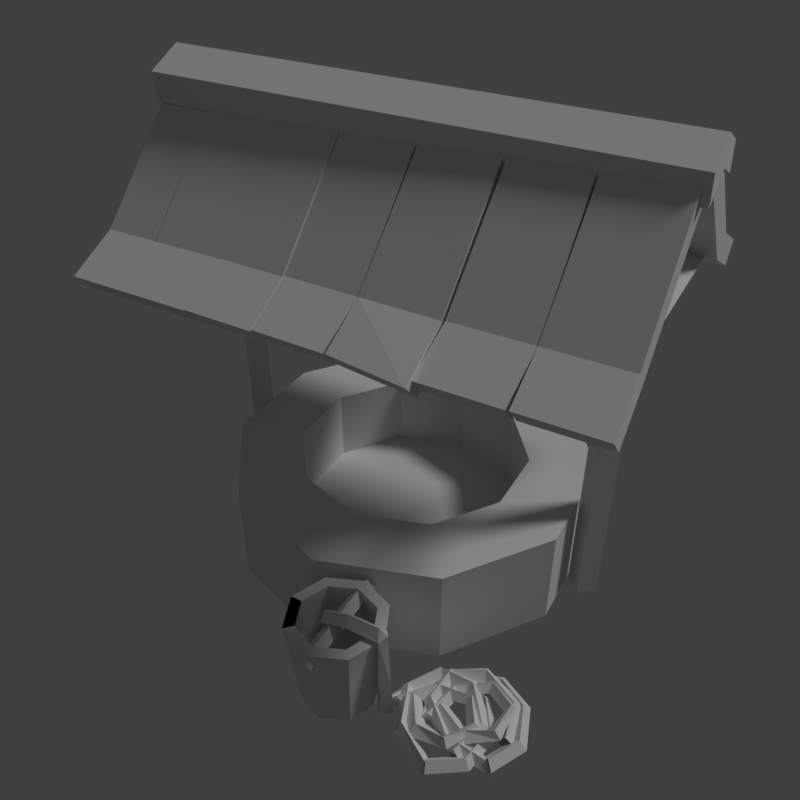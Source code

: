 # Source: well.blend  (saved by Blender 2.79.0; exported with 4.5.12 LTS)
import bpy
from mathutils import Matrix  # noqa: F401  (used for matrix-valued properties, if any)

bpy.ops.wm.read_factory_settings(use_empty=True)
scene = bpy.context.scene
scene.name = 'Scene'

# ---- collections
col_collection_1 = bpy.data.collections.new('Collection 1'); scene.collection.children.link(col_collection_1)

# ---- materials (node trees are filled in below, after node groups)
mat_well = bpy.data.materials.new('well')
mat_well.alpha_threshold = 0.0
mat_well.use_transparent_shadow = False
mat_well.roughness = 0.5
mat_well.specular_intensity = 0.0

# ---- material node trees

# ---- world
world_world = bpy.data.worlds.new('World'); scene.world = world_world
world_world.color = (0.05088, 0.05088, 0.05088)
world_world.use_sun_shadow = False
world_world.sun_shadow_jitter_overblur = 0.0
world_world.cycles.sampling_method = 'MANUAL'

# ---- cameras
cam_camera = bpy.data.cameras.new('Camera')
cam_camera.clip_end = 100.0
cam_camera.lens = 35.0
cam_camera.sensor_width = 32.0
cam_camera.sensor_height = 18.0
cam_camera.display_size = 2.0
cam_camera.dof.focus_distance = 0.0
cam_camera.dof.aperture_fstop = 128.0
cam_camera.dof.aperture_blades = 6

# ---- lights
light_hemi = bpy.data.lights.new('Hemi', 'SUN')
light_hemi.transmission_factor = 0.0
light_hemi.angle = 0.1993
light_hemi.energy = 1.0
light_hemi.shadow_buffer_clip_start = 0.5
light_hemi.shadow_soft_size = 0.1
light_hemi.shadow_cascade_max_distance = 1000.0

# ---- meshes
me_wellmesh = bpy.data.meshes.new('WellMesh')
me_wellmesh.from_pydata([(0.7617, 0.4397, 0.4364), (0.4834, 0.3493, 0.09887), (0.2988, 0.6035, 0.4364), (0.4834, 0.3493, 0.4364), (0.4708, 0.8402, 7.367e-09), (0.7617, 0.4397, 7.367e-09), (0.05462, -0.7684, 0.3945), (0.09908, -0.661, 0.3945), (0.05039, -0.7684, -0.001517), (0.008413, -0.7684, 0.3945), (0.09609, -0.658, -0.001517), (0.06641, -0.6284, 0.3945), (0.2064, -0.6123, -0.001517), (0.2064, -0.5704, 0.3945), (0.3167, -0.658, -0.001517), (0.3464, -0.6284, 0.3945), (0.3624, -0.7684, -0.001517), (0.4044, -0.7684, 0.3945), (0.3167, -0.8787, -0.001517), (0.3464, -0.9084, 0.3945), (0.2064, -0.9244, -0.001517), (0.2064, -0.9664, 0.3945), (0.09609, -0.8787, -0.001517), (0.06641, -0.9084, 0.3945), (0.2064, -0.6166, 0.3945), (0.3137, -0.661, 0.3945), (0.3582, -0.7684, 0.3945), (0.3137, -0.8757, 0.3945), (0.2064, -0.9201, 0.3945), (0.09908, -0.8757, 0.3945), (0.05462, -0.7684, 0.1798), (0.09908, -0.8757, 0.1798), (0.2064, -0.9201, 0.1798), (0.3137, -0.8757, 0.1798), (0.3582, -0.7684, 0.1798), (0.3137, -0.661, 0.1798), (0.2064, -0.6166, 0.1798), (0.09908, -0.661, 0.1798), (0.2056, -0.9864, 0.3254), (0.238, -0.9864, 0.3578), (0.1732, -0.9864, 0.3578), (0.2056, -0.9864, 0.3902), (0.2056, -0.5525, 0.3254), (0.238, -0.5525, 0.3578), (0.1732, -0.5525, 0.3578), (0.2056, -0.5525, 0.3902), (0.4101, -0.7794, -0.00159), (0.4406, -0.7686, 0.03082), (0.3796, -0.7903, 0.03082), (0.4101, -0.7794, 0.06322), (0.6533, -0.923, 0.05233), (0.6645, -0.9566, 0.01759), (0.7427, -0.5541, 0.03082), (0.7286, -0.5833, 0.06322), (0.4708, 0.8402, 0.4364), (-0.4708, 0.8402, 0.4364), (-1.067e-07, 0.9931, 0.4364), (0.2988, 0.6035, 0.09887), (-0.2988, 0.6035, 0.09887), (-1.367e-08, 0.7006, 0.09887), (-1.367e-08, 0.7006, 0.4364), (-0.4708, 0.8402, 7.367e-09), (-1.067e-07, 0.9931, 7.367e-09), (-0.7617, 0.4397, 0.4364), (-0.2988, 0.6035, 0.4364), (-0.4834, 0.03516, 0.09887), (-0.4834, 0.3493, 0.09887), (-0.4834, 0.3493, 0.4364), (-0.7617, -0.05525, 7.367e-09), (-0.7617, 0.4397, 7.367e-09), (-0.7617, -0.05525, 0.4364), (-0.4708, -0.4557, 0.4364), (-0.4834, 0.03516, 0.4364), (5.926e-07, -0.3161, 0.09887), (-0.2988, -0.219, 0.09887), (-0.2988, -0.219, 0.4364), (-0.4708, -0.4557, 7.367e-09), (-4.381e-07, -0.6087, 0.4364), (0.7617, -0.05525, 0.4364), (0.4708, -0.4557, 0.4364), (-1.298e-07, -0.3161, 0.4364), (0.4834, 0.03516, 0.09887), (0.2988, -0.219, 0.09887), (0.4834, 0.03516, 0.4364), (0.2988, -0.219, 0.4364), (-4.381e-07, -0.6087, 7.367e-09), (0.7617, -0.05525, 7.367e-09), (0.4708, -0.4557, 7.367e-09), (2.494e-07, 0.1922, 0.09887), (0.1626, -0.8098, 0.3819), (0.1613, -0.7774, 0.4143), (0.164, -0.7774, 0.3495), (0.1626, -0.745, 0.3819), (0.4024, -0.8098, 0.1781), (0.4348, -0.7774, 0.1781), (0.3699, -0.7774, 0.1781), (0.4024, -0.745, 0.1781), (0.2621, -0.7774, 0.4447), (0.2634, -0.745, 0.4124), (0.2647, -0.7774, 0.38), (0.2634, -0.8098, 0.4124), (0.4252, -0.7774, 0.4236), (0.4024, -0.8098, 0.4104), (0.4024, -0.745, 0.4104), (0.3883, -0.7774, 0.3811), (0.3891, -0.7774, 0.4467), (0.4257, -0.7774, 0.3959), (0.4024, -0.8094, 0.1781), (0.4348, -0.777, 0.1781), (0.3699, -0.777, 0.1781), (0.4024, -0.7446, 0.1781), (0.3699, -0.7664, -0.008631), (0.4024, -0.734, -0.008631), (0.4024, -0.7988, -0.008631), (0.4348, -0.7664, -0.008631), (0.5864, -0.527, 0.03082), (0.4405, -0.6347, 0.03082), (0.4708, -0.6464, 0.06322), (0.592, -0.5589, 0.06322), (0.4708, -0.6464, -0.00159), (0.592, -0.5589, -0.00159), (0.5977, -0.5908, 0.03082), (0.501, -0.6581, 0.03082), (0.7286, -0.5833, -0.00159), (0.7146, -0.6125, 0.03082), (0.6466, -0.8909, 0.03686), (0.6542, -0.9236, 0.002908), (0.6554, -0.9225, -0.00159), (0.6449, -0.8918, 0.03082), (0.6659, -0.9531, 0.03082), (0.6554, -0.9225, 0.06322), (0.7974, -0.8657, 0.03082), (0.8294, -0.6872, 0.03082), (0.7994, -0.6995, 0.06322), (0.7714, -0.8464, 0.06322), (0.7994, -0.6995, -0.00159), (0.7714, -0.8464, -0.00159), (0.7454, -0.827, 0.03082), (0.7694, -0.7118, 0.03082), (0.5182, -0.545, 0.06236), (0.5364, -0.5695, 0.09818), (0.4309, -0.6802, 0.0537), (0.4994, -0.8679, 0.04432), (0.51, -0.8385, 0.08003), (0.4572, -0.6828, 0.08954), (0.5111, -0.8391, 0.01521), (0.4577, -0.6833, 0.02473), (0.486, -0.6905, 0.0586), (0.5269, -0.8132, 0.04945), (0.5364, -0.5696, 0.03337), (0.5532, -0.5961, 0.06761), (0.7212, -0.8402, 0.00575), (0.6909, -0.8286, 0.03436), (0.7515, -0.8518, 0.03904), (0.7212, -0.8402, 0.06824), (0.7988, -0.6867, 0.04794), (0.6763, -0.5427, 0.07061), (0.6702, -0.577, 0.1038), (0.7647, -0.6968, 0.07759), (0.6702, -0.5768, 0.03887), (0.7644, -0.6967, 0.01315), (0.7292, -0.7063, 0.0405), (0.6625, -0.6097, 0.06767), (0.4443, -0.7528, 0.08077), (0.4089, -0.7514, 0.04603), (0.4771, -0.758, 0.04991), (0.4438, -0.7536, 0.01596), (0.7695, -0.7176, 0.0709), (0.7484, -0.7299, 0.1066), (0.6911, -0.5991, 0.06223), (0.5235, -0.6149, 0.05286), (0.5499, -0.6367, 0.08856), (0.6891, -0.627, 0.09808), (0.5498, -0.6379, 0.02375), (0.689, -0.6278, 0.03327), (0.6775, -0.6536, 0.06714), (0.5696, -0.6626, 0.05799), (0.749, -0.7303, 0.04187), (0.7227, -0.7372, 0.07532), (0.4935, -0.7145, 0.02209), (0.5185, -0.6938, 0.05071), (0.4686, -0.7352, 0.05539), (0.4935, -0.7145, 0.08458), (0.5499, -0.8654, 0.05861), (0.7027, -0.8571, 0.0766), (0.6811, -0.8378, 0.1081), (0.5635, -0.8265, 0.08907), (0.6839, -0.8371, 0.04406), (0.5637, -0.8262, 0.0249), (0.5793, -0.7856, 0.05321), (0.6647, -0.8151, 0.07235), (0.5587, -0.8021, -0.00159), (0.5805, -0.7781, 0.03082), (0.5369, -0.826, 0.03082), (0.5587, -0.8021, 0.06322), (0.8409, -0.8139, 0.05233), (0.8666, -0.8382, 0.01759), (0.7456, -0.4465, 0.03082), (0.747, -0.4788, 0.06322), (0.595, -0.4963, 0.03082), (0.5172, -0.6601, 0.03082), (0.5494, -0.6561, 0.06322), (0.6151, -0.5218, 0.06322), (0.5494, -0.6561, -0.00159), (0.6151, -0.5218, -0.00159), (0.6351, -0.5473, 0.03082), (0.5816, -0.6522, 0.03082), (0.747, -0.4788, -0.00159), (0.7484, -0.5112, 0.03082), (0.8198, -0.7888, 0.03686), (0.842, -0.8139, 0.002908), (0.8425, -0.8124, -0.00159), (0.8188, -0.7904, 0.03082), (0.8662, -0.8345, 0.03082), (0.8425, -0.8124, 0.06322), (0.9409, -0.6953, 0.03082), (0.8849, -0.5229, 0.03082), (0.8643, -0.5478, 0.06322), (0.9088, -0.6906, 0.06322), (0.8643, -0.5478, -0.00159), (0.9088, -0.6906, -0.00159), (0.8768, -0.6858, 0.03082), (0.8436, -0.5728, 0.03082), (0.5434, -0.5444, 0.06236), (0.571, -0.5574, 0.09818), (0.5302, -0.7047, 0.0537), (0.6792, -0.838, 0.04432), (0.6747, -0.807, 0.08003), (0.5547, -0.6946, 0.08954), (0.6759, -0.807, 0.01521), (0.5553, -0.6948, 0.02473), (0.5837, -0.6878, 0.0586), (0.6776, -0.7767, 0.04945), (0.5711, -0.5575, 0.03337), (0.5984, -0.5729, 0.06761), (0.8617, -0.7089, 0.00575), (0.8295, -0.7129, 0.03436), (0.8938, -0.7048, 0.03904), (0.8617, -0.7089, 0.06824), (0.8576, -0.5369, 0.04794), (0.6817, -0.4677, 0.07061), (0.6925, -0.5008, 0.1038), (0.8324, -0.5619, 0.07759), (0.6924, -0.5006, 0.03887), (0.8321, -0.5619, 0.01315), (0.8055, -0.5871, 0.0405), (0.7011, -0.5334, 0.06767), (0.5763, -0.7624, 0.08077), (0.5444, -0.7779, 0.04603), (0.6076, -0.7516, 0.04991), (0.5762, -0.7634, 0.01596), (0.8464, -0.578, 0.0709), (0.8336, -0.5987, 0.1066), (0.7214, -0.5104, 0.06223), (0.581, -0.6035, 0.05286), (0.6146, -0.6103, 0.08856), (0.7327, -0.536, 0.09808), (0.6151, -0.6114, 0.02375), (0.733, -0.5368, 0.03327), (0.7351, -0.565, 0.06714), (0.6442, -0.6238, 0.05799), (0.8343, -0.5988, 0.04187), (0.8144, -0.6173, 0.07532), (0.6016, -0.7054, 0.02209), (0.6138, -0.6754, 0.05071), (0.5894, -0.7354, 0.05539), (0.6016, -0.7054, 0.08458), (0.7225, -0.8119, 0.05861), (0.8533, -0.7324, 0.0766), (0.8252, -0.7256, 0.1081), (0.7161, -0.7711, 0.08907), (0.8273, -0.7237, 0.04406), (0.7163, -0.7708, 0.0249), (0.7108, -0.7277, 0.05321), (0.8001, -0.7134, 0.07235), (0.8321, 0.2611, 0.0), (0.8959, 0.1939, 0.0), (0.7683, 0.1939, 0.0), (0.8321, 0.1267, 0.0), (0.8321, 0.2611, 1.814), (0.8959, 0.1939, 1.814), (0.7683, 0.1939, 1.814), (0.8321, 0.1267, 1.814), (-0.8357, 0.2611, 0.0), (-0.7718, 0.1939, 0.0), (-0.8995, 0.1939, 0.0), (-0.8357, 0.1267, 0.0), (-0.8357, 0.2611, 1.814), (-0.7718, 0.1939, 1.814), (-0.8995, 0.1939, 1.814), (-0.8357, 0.1267, 1.814), (-0.9621, 0.1939, 1.877), (-0.9621, 0.2611, 1.81), (-0.9621, 0.1267, 1.81), (-0.9621, 0.1939, 1.742), (0.908, 0.1939, 1.877), (0.908, 0.2611, 1.81), (0.908, 0.1267, 1.81), (0.908, 0.1939, 1.742), (-0.8728, -0.4232, 1.351), (-0.809, -0.4232, 1.384), (-0.9367, -0.4232, 1.384), (-0.8728, -0.4232, 1.417), (-0.8728, 0.811, 1.351), (-0.809, 0.811, 1.384), (-0.9367, 0.811, 1.384), (-0.8728, 0.811, 1.417), (0.908, -0.4232, 1.351), (0.9718, -0.4232, 1.384), (0.8442, -0.4232, 1.384), (0.908, -0.4232, 1.417), (0.908, 0.811, 1.351), (0.9718, 0.811, 1.384), (0.8442, 0.811, 1.384), (0.908, 0.811, 1.417), (0.05462, -0.7684, 0.3945), (0.05039, -0.7684, -0.001517), (0.008413, -0.7684, 0.3945), (0.09609, -0.8787, -0.001517), (0.06641, -0.9084, 0.3945), (0.09908, -0.8757, 0.3945), (0.05462, -0.7684, 0.1798), (0.09908, -0.8757, 0.1798), (-0.9943, 0.1737, 1.874), (-0.6942, 0.1749, 1.875), (-0.6946, 0.8498, 1.284), (-0.6942, 0.2474, 1.956), (-0.6946, 0.9224, 1.365), (-0.3753, 0.8498, 1.284), (-0.3927, 0.1749, 1.875), (-0.6786, 0.8483, 1.283), (-0.6814, 0.1737, 1.874), (-0.9983, 0.6437, 1.39), (-0.9983, 0.7162, 1.471), (-0.691, 0.6451, 1.392), (-0.691, 0.7177, 1.472), (-0.3927, 0.2474, 1.956), (-0.3753, 0.9224, 1.365), (-0.6786, 0.9208, 1.363), (-0.6814, 0.2462, 1.955), (-0.691, 0.6437, 1.39), (-0.691, 0.7162, 1.471), (-0.3838, 0.6451, 1.392), (-0.3838, 0.7177, 1.472), (-0.3797, 0.1802, 1.874), (-0.3795, 0.8549, 1.283), (-0.07973, 0.1751, 1.875), (-0.06722, 0.8499, 1.284), (-0.07834, 0.2476, 1.956), (-0.06583, 0.9224, 1.365), (-0.3781, 0.9275, 1.363), (-0.3783, 0.2528, 1.955), (0.2521, 0.8431, 1.284), (0.2218, 0.1687, 1.875), (-0.05116, 0.848, 1.283), (-0.06689, 0.1736, 1.874), (-0.3747, 0.6502, 1.39), (-0.3733, 0.7227, 1.471), (-0.06749, 0.6451, 1.392), (-0.0661, 0.7177, 1.472), (0.2232, 0.2412, 1.956), (0.2534, 0.9156, 1.365), (-0.04977, 0.9205, 1.363), (-0.0655, 0.2461, 1.955), (-0.06755, 0.6437, 1.39), (-0.06617, 0.7162, 1.471), (0.2397, 0.6386, 1.392), (0.2411, 0.7112, 1.472), (0.2285, 0.1758, 1.874), (0.2276, 0.8505, 1.283), (0.4985, 0.1724, 1.875), (0.5087, 0.8472, 1.284), (0.4996, 0.2449, 1.956), (0.5098, 0.9198, 1.365), (0.2288, 0.9231, 1.363), (0.2297, 0.2484, 1.955), (0.8085, 0.8502, 1.284), (0.7919, 0.1753, 1.875), (0.5052, 0.8483, 1.283), (0.5031, 0.1737, 1.874), (0.2323, 0.6458, 1.39), (0.2334, 0.7184, 1.471), (0.5088, 0.6425, 1.392), (0.5099, 0.7151, 1.472), (0.7918, 0.2478, 1.956), (0.8084, 0.9228, 1.365), (0.5051, 0.9208, 1.363), (0.5031, 0.2462, 1.955), (0.493, 0.6437, 1.39), (0.4929, 0.7162, 1.471), (0.8002, 0.6455, 1.392), (0.8001, 0.7181, 1.472), (1.016, 0.1753, 1.875), (0.7871, 0.8483, 1.283), (0.7854, 0.1737, 1.874), (1.016, 0.2478, 1.956), (0.787, 0.9208, 1.363), (0.7854, 0.2462, 1.955), (0.7773, 0.6437, 1.39), (0.7773, 0.7162, 1.471), (1.022, 0.6455, 1.392), (1.022, 0.7181, 1.472), (0.7186, 0.1663, 1.875), (0.719, -0.5087, 1.284), (0.7186, 0.0937, 1.956), (0.719, -0.5812, 1.365), (1.019, 0.09491, 1.955), (0.3997, -0.5087, 1.284), (0.417, 0.1663, 1.875), (0.7029, -0.5071, 1.283), (0.7058, 0.1675, 1.874), (1.023, -0.3025, 1.39), (0.7154, -0.304, 1.392), (0.7154, -0.3765, 1.472), (0.417, 0.0937, 1.956), (0.3997, -0.5812, 1.365), (0.7029, -0.5797, 1.363), (0.7058, 0.09491, 1.955), (0.7154, -0.3025, 1.39), (0.7154, -0.3751, 1.471), (0.4081, -0.304, 1.392), (0.4081, -0.3765, 1.472), (0.4041, 0.1609, 1.874), (0.4039, -0.551, 1.283), (0.1041, 0.1661, 1.875), (0.09159, -0.5087, 1.284), (0.1027, 0.09355, 1.956), (0.09021, -0.5813, 1.365), (0.4025, -0.6235, 1.363), (0.4027, 0.08839, 1.955), (-0.2277, -0.5019, 1.284), (-0.1974, 0.1725, 1.875), (0.07553, -0.5068, 1.283), (0.09126, 0.1676, 1.874), (0.3991, -0.3091, 1.39), (0.3977, -0.3816, 1.471), (0.09186, -0.304, 1.392), (0.09048, -0.3765, 1.472), (-0.1988, 0.09994, 1.956), (-0.2291, -0.5745, 1.365), (0.07415, -0.5794, 1.363), (0.08988, 0.09503, 1.955), (0.09193, -0.3025, 1.39), (0.09054, -0.3751, 1.471), (-0.2153, -0.2975, 1.392), (-0.2167, -0.37, 1.472), (-0.2041, 0.1653, 1.874), (-0.2033, -0.5094, 1.283), (-0.4741, 0.1687, 1.875), (-0.4843, -0.5061, 1.284), (-0.4752, 0.09619, 1.956), (-0.4854, -0.5786, 1.365), (-0.2044, -0.5819, 1.363), (-0.2053, 0.09278, 1.955), (-0.7841, -0.5091, 1.284), (-0.7675, 0.1659, 1.875), (-0.4808, -0.5072, 1.283), (-0.4788, 0.1675, 1.874), (-0.2079, -0.3047, 1.39), (-0.209, -0.3772, 1.471), (-0.4844, -0.3014, 1.392), (-0.4855, -0.3739, 1.472), (-0.7674, 0.09333, 1.956), (-0.784, -0.5816, 1.365), (-0.4808, -0.5797, 1.363), (-0.4787, 0.0949, 1.955), (-0.4686, -0.3025, 1.39), (-0.4685, -0.3751, 1.471), (-0.7758, -0.3044, 1.392), (-0.7758, -0.3769, 1.472), (-0.9913, 0.1659, 1.875), (-0.7627, -0.5072, 1.283), (-0.7611, 0.1675, 1.874), (-0.7627, -0.5797, 1.363), (-0.761, 0.0949, 1.955), (-0.753, -0.3025, 1.39), (-0.7529, -0.3751, 1.471), (-1.013, -0.01673, 1.853), (-1.022, 0.3011, 1.855), (-1.017, -0.01835, 1.961), (-1.026, 0.2995, 1.964), (1.041, 0.3431, 1.827), (1.037, 0.3416, 1.935), (1.051, 0.02557, 1.824), (1.047, 0.02404, 1.933), (-1.017, 0.1422, 1.923), (-1.022, 0.1406, 2.032), (1.042, 0.1828, 2.004), (1.046, 0.1843, 1.895), (-1.007, 0.8483, 1.283), (-1.007, 0.9208, 1.363), (-0.9943, 0.2462, 1.955), (1.029, 0.8502, 1.284), (1.029, 0.9228, 1.365), (1.019, 0.1675, 1.874), (1.031, -0.5071, 1.283), (1.031, -0.5797, 1.363), (1.023, -0.3751, 1.471), (-1.005, -0.5091, 1.284), (-0.9912, 0.09333, 1.956), (-1.004, -0.5816, 1.365), (-0.9979, -0.3044, 1.392), (-0.9979, -0.3769, 1.472)], [], [(57, 1, 3, 2), (1, 81, 83, 3), (5, 0, 78, 86), (3, 83, 78, 0), (4, 54, 0, 5), (2, 3, 0, 54), (1, 57, 88), (81, 1, 88), (27, 26, 34, 33), (11, 9, 6, 7), (8, 9, 11, 10), (7, 6, 30, 37), (21, 19, 27, 28), (10, 11, 13, 12), (24, 7, 37, 36), (13, 11, 7, 24), (12, 13, 15, 14), (28, 27, 33, 32), (19, 17, 26, 27), (14, 15, 17, 16), (6, 29, 31, 30), (9, 23, 29, 6), (16, 17, 19, 18), (37, 30, 31, 32, 33, 34, 35, 36), (17, 15, 25, 26), (18, 19, 21, 20), (23, 21, 28, 29), (25, 24, 36, 35), (20, 21, 23, 22), (29, 28, 32, 31), (15, 13, 24, 25), (22, 23, 9, 8), (8, 10, 12, 14, 16, 18, 20, 22), (26, 25, 35, 34), (38, 39, 41, 40), (40, 41, 45, 44), (44, 45, 43, 42), (42, 43, 39, 38), (40, 44, 42, 38), (45, 41, 39, 43), (46, 47, 49, 48), (115, 118, 53, 52), (119, 122, 47, 46), (115, 52, 123, 120), (117, 49, 47, 122), (58, 59, 60, 64), (59, 57, 2, 60), (62, 56, 54, 4), (60, 2, 54, 56), (61, 55, 56, 62), (64, 60, 56, 55), (59, 58, 88), (57, 59, 88), (65, 66, 67, 72), (66, 58, 64, 67), (69, 63, 55, 61), (67, 64, 55, 63), (68, 70, 63, 69), (72, 67, 63, 70), (66, 65, 88), (58, 66, 88), (73, 74, 75, 80), (74, 65, 72, 75), (76, 71, 70, 68), (75, 72, 70, 71), (85, 77, 71, 76), (80, 75, 71, 77), (74, 73, 88), (65, 74, 88), (81, 82, 84, 83), (82, 73, 80, 84), (87, 79, 77, 85), (84, 80, 77, 79), (86, 78, 79, 87), (83, 84, 79, 78), (82, 81, 88), (73, 82, 88), (89, 90, 92, 91), (98, 103, 104, 99), (95, 96, 94, 93), (94, 106, 102, 93), (96, 103, 106, 94), (101, 105, 102), (98, 92, 90, 97), (104, 95, 93, 102), (103, 98, 97, 105), (97, 90, 89, 100), (91, 99, 100, 89), (103, 96, 95, 104), (99, 104, 102, 100), (92, 98, 99, 91), (102, 105, 97, 100), (105, 101, 103), (102, 106, 101), (106, 103, 101), (107, 108, 110, 109), (113, 114, 108, 107), (112, 110, 108, 114), (109, 111, 113, 107), (109, 110, 112, 111), (53, 118, 121, 124), (118, 117, 122, 121), (48, 116, 119, 46), (116, 115, 120, 119), (123, 124, 121, 120), (120, 121, 122, 119), (48, 49, 117, 116), (116, 117, 118, 115), (131, 134, 130, 129), (135, 138, 124, 123), (131, 129, 127, 136), (133, 53, 124, 138), (130, 134, 137, 128), (134, 133, 138, 137), (52, 132, 135, 123), (132, 131, 136, 135), (127, 128, 137, 136), (136, 137, 138, 135), (52, 53, 133, 132), (132, 133, 134, 131), (126, 125, 50, 51), (141, 144, 140, 139), (145, 148, 125, 126), (141, 139, 149, 146), (143, 50, 125, 148), (140, 144, 147, 150), (144, 143, 148, 147), (51, 142, 145, 126), (142, 141, 146, 145), (149, 150, 147, 146), (146, 147, 148, 145), (51, 50, 143, 142), (142, 143, 144, 141), (155, 158, 154, 153), (159, 162, 150, 149), (155, 153, 151, 160), (157, 140, 150, 162), (154, 158, 161, 152), (158, 157, 162, 161), (139, 156, 159, 149), (156, 155, 160, 159), (151, 152, 161, 160), (160, 161, 162, 159), (139, 140, 157, 156), (156, 157, 158, 155), (166, 165, 163, 164), (169, 172, 168, 167), (173, 176, 165, 166), (169, 167, 177, 174), (171, 163, 165, 176), (168, 172, 175, 178), (172, 171, 176, 175), (164, 170, 173, 166), (170, 169, 174, 173), (177, 178, 175, 174), (174, 175, 176, 173), (164, 163, 171, 170), (170, 171, 172, 169), (183, 186, 182, 181), (187, 190, 178, 177), (183, 181, 179, 188), (185, 168, 178, 190), (182, 186, 189, 180), (186, 185, 190, 189), (167, 184, 187, 177), (184, 183, 188, 187), (179, 180, 189, 188), (188, 189, 190, 187), (167, 168, 185, 184), (184, 185, 186, 183), (191, 192, 194, 193), (199, 202, 198, 197), (203, 206, 192, 191), (199, 197, 207, 204), (201, 194, 192, 206), (198, 202, 205, 208), (202, 201, 206, 205), (193, 200, 203, 191), (200, 199, 204, 203), (207, 208, 205, 204), (204, 205, 206, 203), (193, 194, 201, 200), (200, 201, 202, 199), (215, 218, 214, 213), (219, 222, 208, 207), (215, 213, 211, 220), (217, 198, 208, 222), (214, 218, 221, 212), (218, 217, 222, 221), (197, 216, 219, 207), (216, 215, 220, 219), (211, 212, 221, 220), (220, 221, 222, 219), (197, 198, 217, 216), (216, 217, 218, 215), (210, 209, 195, 196), (225, 228, 224, 223), (229, 232, 209, 210), (225, 223, 233, 230), (227, 195, 209, 232), (224, 228, 231, 234), (228, 227, 232, 231), (196, 226, 229, 210), (226, 225, 230, 229), (233, 234, 231, 230), (230, 231, 232, 229), (196, 195, 227, 226), (226, 227, 228, 225), (239, 242, 238, 237), (243, 246, 234, 233), (239, 237, 235, 244), (241, 224, 234, 246), (238, 242, 245, 236), (242, 241, 246, 245), (223, 240, 243, 233), (240, 239, 244, 243), (235, 236, 245, 244), (244, 245, 246, 243), (223, 224, 241, 240), (240, 241, 242, 239), (250, 249, 247, 248), (253, 256, 252, 251), (257, 260, 249, 250), (253, 251, 261, 258), (255, 247, 249, 260), (252, 256, 259, 262), (256, 255, 260, 259), (248, 254, 257, 250), (254, 253, 258, 257), (261, 262, 259, 258), (258, 259, 260, 257), (248, 247, 255, 254), (254, 255, 256, 253), (267, 270, 266, 265), (271, 274, 262, 261), (267, 265, 263, 272), (269, 252, 262, 274), (266, 270, 273, 264), (270, 269, 274, 273), (251, 268, 271, 261), (268, 267, 272, 271), (263, 264, 273, 272), (272, 273, 274, 271), (251, 252, 269, 268), (268, 269, 270, 267), (275, 276, 278, 277), (277, 278, 282, 281), (281, 282, 280, 279), (279, 280, 276, 275), (277, 281, 279, 275), (282, 278, 276, 280), (283, 284, 286, 285), (285, 286, 290, 289), (289, 290, 288, 287), (287, 288, 284, 283), (285, 289, 287, 283), (290, 286, 284, 288), (291, 292, 294, 293), (293, 294, 298, 297), (297, 298, 296, 295), (295, 296, 292, 291), (293, 297, 295, 291), (298, 294, 292, 296), (299, 300, 302, 301), (301, 302, 306, 305), (305, 306, 304, 303), (303, 304, 300, 299), (301, 305, 303, 299), (306, 302, 300, 304), (307, 308, 310, 309), (309, 310, 314, 313), (313, 314, 312, 311), (311, 312, 308, 307), (309, 313, 311, 307), (314, 310, 308, 312), (315, 320, 322, 321), (317, 319, 320, 315), (318, 319, 317, 316), (334, 332, 489, 325), (335, 327, 490, 333), (325, 489, 490, 327), (334, 325, 327, 335), (323, 324, 326, 491), (324, 334, 335, 326), (331, 329, 336, 339), (342, 328, 337, 343), (328, 330, 338, 337), (343, 337, 338, 341), (326, 335, 333, 491), (324, 323, 332, 334), (342, 340, 330, 328), (329, 342, 343, 336), (330, 340, 341, 338), (336, 343, 341, 339), (329, 331, 340, 342), (340, 331, 339, 341), (358, 356, 345, 347), (359, 349, 350, 357), (347, 345, 350, 349), (358, 347, 349, 359), (344, 346, 348, 351), (346, 358, 359, 348), (355, 353, 360, 363), (366, 352, 361, 367), (352, 354, 362, 361), (367, 361, 362, 365), (345, 356, 357, 350), (348, 359, 357, 351), (346, 344, 356, 358), (366, 364, 354, 352), (356, 344, 351, 357), (353, 366, 367, 360), (354, 364, 365, 362), (360, 367, 365, 363), (353, 355, 364, 366), (364, 355, 363, 365), (382, 380, 369, 371), (383, 373, 374, 381), (371, 369, 374, 373), (382, 371, 373, 383), (368, 370, 372, 375), (370, 382, 383, 372), (379, 377, 384, 387), (390, 376, 385, 391), (376, 378, 386, 385), (391, 385, 386, 389), (369, 380, 381, 374), (372, 383, 381, 375), (370, 368, 380, 382), (390, 388, 378, 376), (380, 368, 375, 381), (377, 390, 391, 384), (378, 388, 389, 386), (384, 391, 389, 387), (377, 379, 388, 390), (388, 379, 387, 389), (394, 392, 395, 397), (492, 393, 396, 493), (401, 493, 396, 399), (400, 398, 393, 492), (393, 398, 399, 396), (395, 401, 399, 397), (392, 394, 398, 400), (398, 394, 397, 399), (412, 411, 495, 403), (413, 405, 496, 497), (403, 495, 496, 405), (412, 403, 405, 413), (494, 402, 404, 406), (402, 412, 413, 404), (410, 408, 414, 417), (420, 407, 415, 421), (407, 409, 416, 415), (421, 415, 416, 419), (404, 413, 497, 406), (402, 494, 411, 412), (420, 418, 409, 407), (408, 420, 421, 414), (409, 418, 419, 416), (414, 421, 419, 417), (408, 410, 418, 420), (418, 410, 417, 419), (436, 434, 423, 425), (437, 427, 428, 435), (425, 423, 428, 427), (436, 425, 427, 437), (422, 424, 426, 429), (424, 436, 437, 426), (433, 431, 438, 441), (444, 430, 439, 445), (430, 432, 440, 439), (445, 439, 440, 443), (423, 434, 435, 428), (426, 437, 435, 429), (424, 422, 434, 436), (444, 442, 432, 430), (434, 422, 429, 435), (431, 444, 445, 438), (432, 442, 443, 440), (438, 445, 443, 441), (431, 433, 442, 444), (442, 433, 441, 443), (460, 458, 447, 449), (461, 451, 452, 459), (449, 447, 452, 451), (460, 449, 451, 461), (446, 448, 450, 453), (448, 460, 461, 450), (457, 455, 462, 465), (468, 454, 463, 469), (454, 456, 464, 463), (469, 463, 464, 467), (447, 458, 459, 452), (450, 461, 459, 453), (448, 446, 458, 460), (468, 466, 456, 454), (458, 446, 453, 459), (455, 468, 469, 462), (456, 466, 467, 464), (462, 469, 467, 465), (455, 457, 466, 468), (466, 457, 465, 467), (472, 470, 499, 474), (498, 471, 473, 500), (502, 500, 473, 476), (501, 475, 471, 498), (471, 475, 476, 473), (499, 502, 476, 474), (470, 472, 475, 501), (475, 472, 474, 476), (477, 483, 484, 479), (486, 487, 482, 480), (485, 478, 481, 488), (481, 478, 480, 482), (485, 477, 479, 486), (487, 484, 483, 488), (482, 487, 488, 481), (478, 485, 486, 480), (477, 485, 488, 483), (479, 484, 487, 486), (489, 332, 333, 490), (332, 323, 491, 333), (400, 492, 493, 401), (392, 400, 401, 395), (495, 411, 497, 496), (411, 494, 406, 497), (501, 498, 500, 502), (470, 501, 502, 499)])
_uv = me_wellmesh.uv_layers.new(name='UVMap')
_uv.uv.foreach_set('vector', [0.00593, 0.7988, 0.1436, 0.7993, 0.1436, 0.4928, 0.00593, 0.4923, 0.1436, 0.7993, 0.2466, 0.8028, 0.2466, 0.4962, 0.1436, 0.4928, 0.6198, 0.1811, 0.4419, 0.184, 0.4445, 0.009282, 0.6224, 0.006378, 0.3873, 0.2293, 0.4301, 0.3708, 0.3258, 0.4523, 0.2585, 0.2293, 0.6224, 0.4143, 0.4445, 0.4172, 0.4419, 0.184, 0.6198, 0.1811, 0.4301, 0.08782, 0.3873, 0.2293, 0.2585, 0.2293, 0.3258, 0.006378, 0.5232, 0.746, 0.4419, 0.8664, 0.6548, 0.9408, 0.6548, 0.7001, 0.5232, 0.746, 0.6548, 0.9408, 0.7746, 0.2551, 0.8239, 0.2577, 0.8239, 0.396, 0.7746, 0.3935, 0.6985, 0.006378, 0.7894, 0.006378, 0.7788, 0.03392, 0.7091, 0.03392, 0.755, 0.6864, 0.7598, 0.4299, 0.8242, 0.4319, 0.8057, 0.688, 0.007179, 0.8571, 0.00593, 0.8155, 0.1347, 0.8162, 0.1359, 0.8578, 0.8537, 0.1732, 0.7894, 0.2424, 0.7788, 0.2148, 0.8281, 0.1618, 0.9123, 0.4299, 0.9252, 0.6859, 0.836, 0.6859, 0.8421, 0.4299, 0.007179, 0.9306, 0.007179, 0.8571, 0.1359, 0.8578, 0.1359, 0.9313, 0.6342, 0.0755, 0.6985, 0.006378, 0.7091, 0.03392, 0.6598, 0.0869, 0.2768, 0.7222, 0.2585, 0.4663, 0.3404, 0.465, 0.3413, 0.7212, 0.2161, 0.954, 0.1478, 0.9543, 0.1478, 0.8159, 0.2161, 0.8155, 0.7894, 0.2424, 0.6985, 0.2424, 0.7091, 0.2148, 0.7788, 0.2148, 0.3413, 0.7212, 0.3404, 0.465, 0.4262, 0.4663, 0.4089, 0.7222, 0.7628, 0.3944, 0.697, 0.3935, 0.697, 0.2551, 0.7628, 0.256, 0.7894, 0.006378, 0.8537, 0.0755, 0.8281, 0.0869, 0.7788, 0.03392, 0.4654, 0.6873, 0.4419, 0.4317, 0.4924, 0.4299, 0.5052, 0.6859, 0.3774, 0.735, 0.4267, 0.788, 0.4267, 0.8629, 0.3774, 0.9159, 0.3078, 0.9159, 0.2585, 0.8629, 0.2585, 0.788, 0.3078, 0.735, 0.6985, 0.2424, 0.6342, 0.1732, 0.6598, 0.1618, 0.7091, 0.2148, 0.5052, 0.6859, 0.4924, 0.4299, 0.5815, 0.4299, 0.5755, 0.6859, 0.8537, 0.0755, 0.8537, 0.1732, 0.8281, 0.1618, 0.8281, 0.0869, 0.00593, 0.9929, 0.007179, 0.9306, 0.1359, 0.9313, 0.1347, 0.9936, 0.5755, 0.6859, 0.5815, 0.4299, 0.6571, 0.4317, 0.635, 0.6873, 0.697, 0.3935, 0.6342, 0.3946, 0.6342, 0.2562, 0.697, 0.2551, 0.6342, 0.1732, 0.6342, 0.0755, 0.6598, 0.0869, 0.6598, 0.1618, 0.6834, 0.688, 0.669, 0.4319, 0.7598, 0.4299, 0.755, 0.6864, 0.7912, 0.8867, 0.7196, 0.8867, 0.669, 0.8322, 0.669, 0.7552, 0.7196, 0.7008, 0.7912, 0.7008, 0.8419, 0.7552, 0.8419, 0.8322, 0.8239, 0.2577, 0.8936, 0.2577, 0.8936, 0.396, 0.8239, 0.396, 0.8131, 0.8995, 0.8131, 0.9288, 0.786, 0.9294, 0.786, 0.9, 0.9433, 0.9806, 0.9239, 0.9806, 0.9239, 0.7008, 0.9433, 0.7008, 0.7741, 0.9288, 0.747, 0.9294, 0.747, 0.9, 0.7741, 0.8995, 0.9746, 0.7008, 0.9941, 0.7008, 0.9941, 0.9806, 0.9746, 0.9806, 0.9552, 0.9806, 0.9552, 0.7008, 0.9746, 0.7008, 0.9746, 0.9806, 0.9239, 0.7008, 0.9239, 0.9806, 0.9045, 0.9806, 0.9045, 0.7008, 0.941, 0.9297, 0.9037, 0.9297, 0.9037, 0.7525, 0.941, 0.7525, 0.941, 0.9297, 0.9037, 0.9297, 0.9037, 0.7525, 0.941, 0.7525, 0.941, 0.9297, 0.9037, 0.9297, 0.9037, 0.7525, 0.941, 0.7525, 0.941, 0.9297, 0.9037, 0.9297, 0.9037, 0.7525, 0.941, 0.7525, 0.941, 0.9297, 0.9037, 0.9297, 0.9037, 0.7525, 0.941, 0.7525, 0.00593, 0.7988, 0.1436, 0.7993, 0.1436, 0.4928, 0.00593, 0.4923, 0.1436, 0.7993, 0.2466, 0.8028, 0.2466, 0.4962, 0.1436, 0.4928, 0.6198, 0.1811, 0.4419, 0.184, 0.4445, 0.009282, 0.6224, 0.006378, 0.3873, 0.2293, 0.4301, 0.3708, 0.3258, 0.4523, 0.2585, 0.2293, 0.6224, 0.4143, 0.4445, 0.4172, 0.4419, 0.184, 0.6198, 0.1811, 0.4301, 0.08782, 0.3873, 0.2293, 0.2585, 0.2293, 0.3258, 0.006378, 0.5232, 0.746, 0.4419, 0.8664, 0.6548, 0.9408, 0.6548, 0.7001, 0.5232, 0.746, 0.6548, 0.9408, 0.00593, 0.7988, 0.1436, 0.7993, 0.1436, 0.4928, 0.00593, 0.4923, 0.1436, 0.7993, 0.2466, 0.8028, 0.2466, 0.4962, 0.1436, 0.4928, 0.6198, 0.1811, 0.4419, 0.184, 0.4445, 0.009282, 0.6224, 0.006378, 0.3873, 0.2293, 0.4301, 0.3708, 0.3258, 0.4523, 0.2585, 0.2293, 0.6224, 0.4143, 0.4445, 0.4172, 0.4419, 0.184, 0.6198, 0.1811, 0.4301, 0.08782, 0.3873, 0.2293, 0.2585, 0.2293, 0.3258, 0.006378, 0.5232, 0.746, 0.4419, 0.8664, 0.6548, 0.9408, 0.6548, 0.7001, 0.5232, 0.746, 0.6548, 0.9408, 0.00593, 0.7988, 0.1436, 0.7993, 0.1436, 0.4928, 0.00593, 0.4923, 0.1436, 0.7993, 0.2466, 0.8028, 0.2466, 0.4962, 0.1436, 0.4928, 0.6198, 0.1811, 0.4419, 0.184, 0.4445, 0.009282, 0.6224, 0.006378, 0.3873, 0.2293, 0.4301, 0.3708, 0.3258, 0.4523, 0.2585, 0.2293, 0.6224, 0.4143, 0.4445, 0.4172, 0.4419, 0.184, 0.6198, 0.1811, 0.4301, 0.08782, 0.3873, 0.2293, 0.2585, 0.2293, 0.3258, 0.006378, 0.5232, 0.746, 0.4419, 0.8664, 0.6548, 0.9408, 0.6548, 0.7001, 0.5232, 0.746, 0.6548, 0.9408, 0.00593, 0.7988, 0.1436, 0.7993, 0.1436, 0.4928, 0.00593, 0.4923, 0.1436, 0.7993, 0.2466, 0.8028, 0.2466, 0.4962, 0.1436, 0.4928, 0.6198, 0.1811, 0.4419, 0.184, 0.4445, 0.009282, 0.6224, 0.006378, 0.3873, 0.2293, 0.4301, 0.3708, 0.3258, 0.4523, 0.2585, 0.2293, 0.6224, 0.4143, 0.4445, 0.4172, 0.4419, 0.184, 0.6198, 0.1811, 0.4301, 0.08782, 0.3873, 0.2293, 0.2585, 0.2293, 0.3258, 0.006378, 0.5232, 0.746, 0.4419, 0.8664, 0.6548, 0.9408, 0.6548, 0.7001, 0.5232, 0.746, 0.6548, 0.9408, 0.941, 0.9297, 0.9037, 0.9297, 0.9037, 0.7525, 0.941, 0.7525, 0.941, 0.9297, 0.9037, 0.9297, 0.9037, 0.7525, 0.941, 0.7525, 0.941, 0.9297, 0.9037, 0.9297, 0.9037, 0.7525, 0.941, 0.7525, 0.941, 0.9297, 0.9037, 0.9297, 0.9037, 0.7525, 0.941, 0.7525, 0.941, 0.9297, 0.9037, 0.9297, 0.9037, 0.7525, 0.941, 0.7525, 0.941, 0.9297, 0.9037, 0.9297, 0.9037, 0.7525, 0.941, 0.9297, 0.9037, 0.9297, 0.9037, 0.7525, 0.941, 0.7525, 0.941, 0.9297, 0.9037, 0.9297, 0.9037, 0.7525, 0.941, 0.7525, 0.941, 0.9297, 0.9037, 0.9297, 0.9037, 0.7525, 0.941, 0.7525, 0.941, 0.9297, 0.9037, 0.9297, 0.9037, 0.7525, 0.941, 0.7525, 0.941, 0.9297, 0.9037, 0.9297, 0.9037, 0.7525, 0.941, 0.7525, 0.941, 0.9297, 0.9037, 0.9297, 0.9037, 0.7525, 0.941, 0.7525, 0.941, 0.9297, 0.9037, 0.9297, 0.9037, 0.7525, 0.941, 0.7525, 0.941, 0.9297, 0.9037, 0.9297, 0.9037, 0.7525, 0.941, 0.7525, 0.941, 0.9297, 0.9037, 0.9297, 0.9037, 0.7525, 0.941, 0.7525, 0.941, 0.9297, 0.9037, 0.9297, 0.9037, 0.7525, 0.941, 0.9297, 0.9037, 0.9297, 0.9037, 0.7525, 0.941, 0.9297, 0.9037, 0.9297, 0.9037, 0.7525, 0.941, 0.9297, 0.9037, 0.9297, 0.9037, 0.7525, 0.941, 0.7525, 0.941, 0.9297, 0.9037, 0.9297, 0.9037, 0.7525, 0.941, 0.7525, 0.941, 0.9297, 0.9037, 0.9297, 0.9037, 0.7525, 0.941, 0.7525, 0.941, 0.9297, 0.9037, 0.9297, 0.9037, 0.7525, 0.941, 0.7525, 0.941, 0.9297, 0.9037, 0.9297, 0.9037, 0.7525, 0.941, 0.7525, 0.941, 0.9297, 0.9037, 0.9297, 0.9037, 0.7525, 0.941, 0.7525, 0.941, 0.9297, 0.9037, 0.9297, 0.9037, 0.7525, 0.941, 0.7525, 0.941, 0.9297, 0.9037, 0.9297, 0.9037, 0.7525, 0.941, 0.7525, 0.941, 0.9297, 0.9037, 0.9297, 0.9037, 0.7525, 0.941, 0.7525, 0.941, 0.9297, 0.9037, 0.9297, 0.9037, 0.7525, 0.941, 0.7525, 0.941, 0.9297, 0.9037, 0.9297, 0.9037, 0.7525, 0.941, 0.7525, 0.941, 0.9297, 0.9037, 0.9297, 0.9037, 0.7525, 0.941, 0.7525, 0.941, 0.9297, 0.9037, 0.9297, 0.9037, 0.7525, 0.941, 0.7525, 0.941, 0.9297, 0.9037, 0.9297, 0.9037, 0.7525, 0.941, 0.7525, 0.941, 0.9297, 0.9037, 0.9297, 0.9037, 0.7525, 0.941, 0.7525, 0.941, 0.9297, 0.9037, 0.9297, 0.9037, 0.7525, 0.941, 0.7525, 0.941, 0.9297, 0.9037, 0.9297, 0.9037, 0.7525, 0.941, 0.7525, 0.941, 0.9297, 0.9037, 0.9297, 0.9037, 0.7525, 0.941, 0.7525, 0.941, 0.9297, 0.9037, 0.9297, 0.9037, 0.7525, 0.941, 0.7525, 0.941, 0.9297, 0.9037, 0.9297, 0.9037, 0.7525, 0.941, 0.7525, 0.941, 0.9297, 0.9037, 0.9297, 0.9037, 0.7525, 0.941, 0.7525, 0.941, 0.9297, 0.9037, 0.9297, 0.9037, 0.7525, 0.941, 0.7525, 0.941, 0.9297, 0.9037, 0.9297, 0.9037, 0.7525, 0.941, 0.7525, 0.941, 0.9297, 0.9037, 0.9297, 0.9037, 0.7525, 0.941, 0.7525, 0.941, 0.9297, 0.9037, 0.9297, 0.9037, 0.7525, 0.941, 0.7525, 0.941, 0.9297, 0.9037, 0.9297, 0.9037, 0.7525, 0.941, 0.7525, 0.941, 0.9297, 0.9037, 0.9297, 0.9037, 0.7525, 0.941, 0.7525, 0.941, 0.9297, 0.9037, 0.9297, 0.9037, 0.7525, 0.941, 0.7525, 0.941, 0.9297, 0.9037, 0.9297, 0.9037, 0.7525, 0.941, 0.7525, 0.941, 0.9297, 0.9037, 0.9297, 0.9037, 0.7525, 0.941, 0.7525, 0.941, 0.9297, 0.9037, 0.9297, 0.9037, 0.7525, 0.941, 0.7525, 0.941, 0.9297, 0.9037, 0.9297, 0.9037, 0.7525, 0.941, 0.7525, 0.941, 0.9297, 0.9037, 0.9297, 0.9037, 0.7525, 0.941, 0.7525, 0.941, 0.9297, 0.9037, 0.9297, 0.9037, 0.7525, 0.941, 0.7525, 0.941, 0.9297, 0.9037, 0.9297, 0.9037, 0.7525, 0.941, 0.7525, 0.941, 0.9297, 0.9037, 0.9297, 0.9037, 0.7525, 0.941, 0.7525, 0.941, 0.9297, 0.9037, 0.9297, 0.9037, 0.7525, 0.941, 0.7525, 0.941, 0.9297, 0.9037, 0.9297, 0.9037, 0.7525, 0.941, 0.7525, 0.941, 0.9297, 0.9037, 0.9297, 0.9037, 0.7525, 0.941, 0.7525, 0.941, 0.9297, 0.9037, 0.9297, 0.9037, 0.7525, 0.941, 0.7525, 0.941, 0.9297, 0.9037, 0.9297, 0.9037, 0.7525, 0.941, 0.7525, 0.941, 0.9297, 0.9037, 0.9297, 0.9037, 0.7525, 0.941, 0.7525, 0.941, 0.9297, 0.9037, 0.9297, 0.9037, 0.7525, 0.941, 0.7525, 0.941, 0.9297, 0.9037, 0.9297, 0.9037, 0.7525, 0.941, 0.7525, 0.941, 0.9297, 0.9037, 0.9297, 0.9037, 0.7525, 0.941, 0.7525, 0.941, 0.9297, 0.9037, 0.9297, 0.9037, 0.7525, 0.941, 0.7525, 0.941, 0.9297, 0.9037, 0.9297, 0.9037, 0.7525, 0.941, 0.7525, 0.941, 0.9297, 0.9037, 0.9297, 0.9037, 0.7525, 0.941, 0.7525, 0.941, 0.9297, 0.9037, 0.9297, 0.9037, 0.7525, 0.941, 0.7525, 0.941, 0.9297, 0.9037, 0.9297, 0.9037, 0.7525, 0.941, 0.7525, 0.941, 0.9297, 0.9037, 0.9297, 0.9037, 0.7525, 0.941, 0.7525, 0.941, 0.9297, 0.9037, 0.9297, 0.9037, 0.7525, 0.941, 0.7525, 0.941, 0.9297, 0.9037, 0.9297, 0.9037, 0.7525, 0.941, 0.7525, 0.941, 0.9297, 0.9037, 0.9297, 0.9037, 0.7525, 0.941, 0.7525, 0.941, 0.9297, 0.9037, 0.9297, 0.9037, 0.7525, 0.941, 0.7525, 0.941, 0.9297, 0.9037, 0.9297, 0.9037, 0.7525, 0.941, 0.7525, 0.941, 0.9297, 0.9037, 0.9297, 0.9037, 0.7525, 0.941, 0.7525, 0.941, 0.9297, 0.9037, 0.9297, 0.9037, 0.7525, 0.941, 0.7525, 0.941, 0.9297, 0.9037, 0.9297, 0.9037, 0.7525, 0.941, 0.7525, 0.941, 0.9297, 0.9037, 0.9297, 0.9037, 0.7525, 0.941, 0.7525, 0.941, 0.9297, 0.9037, 0.9297, 0.9037, 0.7525, 0.941, 0.7525, 0.941, 0.9297, 0.9037, 0.9297, 0.9037, 0.7525, 0.941, 0.7525, 0.941, 0.9297, 0.9037, 0.9297, 0.9037, 0.7525, 0.941, 0.7525, 0.941, 0.9297, 0.9037, 0.9297, 0.9037, 0.7525, 0.941, 0.7525, 0.941, 0.9297, 0.9037, 0.9297, 0.9037, 0.7525, 0.941, 0.7525, 0.941, 0.9297, 0.9037, 0.9297, 0.9037, 0.7525, 0.941, 0.7525, 0.941, 0.9297, 0.9037, 0.9297, 0.9037, 0.7525, 0.941, 0.7525, 0.941, 0.9297, 0.9037, 0.9297, 0.9037, 0.7525, 0.941, 0.7525, 0.941, 0.9297, 0.9037, 0.9297, 0.9037, 0.7525, 0.941, 0.7525, 0.941, 0.9297, 0.9037, 0.9297, 0.9037, 0.7525, 0.941, 0.7525, 0.941, 0.9297, 0.9037, 0.9297, 0.9037, 0.7525, 0.941, 0.7525, 0.941, 0.9297, 0.9037, 0.9297, 0.9037, 0.7525, 0.941, 0.7525, 0.941, 0.9297, 0.9037, 0.9297, 0.9037, 0.7525, 0.941, 0.7525, 0.941, 0.9297, 0.9037, 0.9297, 0.9037, 0.7525, 0.941, 0.7525, 0.941, 0.9297, 0.9037, 0.9297, 0.9037, 0.7525, 0.941, 0.7525, 0.941, 0.9297, 0.9037, 0.9297, 0.9037, 0.7525, 0.941, 0.7525, 0.941, 0.9297, 0.9037, 0.9297, 0.9037, 0.7525, 0.941, 0.7525, 0.941, 0.9297, 0.9037, 0.9297, 0.9037, 0.7525, 0.941, 0.7525, 0.941, 0.9297, 0.9037, 0.9297, 0.9037, 0.7525, 0.941, 0.7525, 0.941, 0.9297, 0.9037, 0.9297, 0.9037, 0.7525, 0.941, 0.7525, 0.941, 0.9297, 0.9037, 0.9297, 0.9037, 0.7525, 0.941, 0.7525, 0.941, 0.9297, 0.9037, 0.9297, 0.9037, 0.7525, 0.941, 0.7525, 0.941, 0.9297, 0.9037, 0.9297, 0.9037, 0.7525, 0.941, 0.7525, 0.941, 0.9297, 0.9037, 0.9297, 0.9037, 0.7525, 0.941, 0.7525, 0.941, 0.9297, 0.9037, 0.9297, 0.9037, 0.7525, 0.941, 0.7525, 0.941, 0.9297, 0.9037, 0.9297, 0.9037, 0.7525, 0.941, 0.7525, 0.941, 0.9297, 0.9037, 0.9297, 0.9037, 0.7525, 0.941, 0.7525, 0.941, 0.9297, 0.9037, 0.9297, 0.9037, 0.7525, 0.941, 0.7525, 0.941, 0.9297, 0.9037, 0.9297, 0.9037, 0.7525, 0.941, 0.7525, 0.941, 0.9297, 0.9037, 0.9297, 0.9037, 0.7525, 0.941, 0.7525, 0.941, 0.9297, 0.9037, 0.9297, 0.9037, 0.7525, 0.941, 0.7525, 0.941, 0.9297, 0.9037, 0.9297, 0.9037, 0.7525, 0.941, 0.7525, 0.941, 0.9297, 0.9037, 0.9297, 0.9037, 0.7525, 0.941, 0.7525, 0.941, 0.9297, 0.9037, 0.9297, 0.9037, 0.7525, 0.941, 0.7525, 0.941, 0.9297, 0.9037, 0.9297, 0.9037, 0.7525, 0.941, 0.7525, 0.941, 0.9297, 0.9037, 0.9297, 0.9037, 0.7525, 0.941, 0.7525, 0.941, 0.9297, 0.9037, 0.9297, 0.9037, 0.7525, 0.941, 0.7525, 0.941, 0.9297, 0.9037, 0.9297, 0.9037, 0.7525, 0.941, 0.7525, 0.941, 0.9297, 0.9037, 0.9297, 0.9037, 0.7525, 0.941, 0.7525, 0.941, 0.9297, 0.9037, 0.9297, 0.9037, 0.7525, 0.941, 0.7525, 0.941, 0.9297, 0.9037, 0.9297, 0.9037, 0.7525, 0.941, 0.7525, 0.941, 0.9297, 0.9037, 0.9297, 0.9037, 0.7525, 0.941, 0.7525, 0.941, 0.9297, 0.9037, 0.9297, 0.9037, 0.7525, 0.941, 0.7525, 0.941, 0.9297, 0.9037, 0.9297, 0.9037, 0.7525, 0.941, 0.7525, 0.941, 0.9297, 0.9037, 0.9297, 0.9037, 0.7525, 0.941, 0.7525, 0.941, 0.9297, 0.9037, 0.9297, 0.9037, 0.7525, 0.941, 0.7525, 0.941, 0.9297, 0.9037, 0.9297, 0.9037, 0.7525, 0.941, 0.7525, 0.941, 0.9297, 0.9037, 0.9297, 0.9037, 0.7525, 0.941, 0.7525, 0.941, 0.9297, 0.9037, 0.9297, 0.9037, 0.7525, 0.941, 0.7525, 0.941, 0.9297, 0.9037, 0.9297, 0.9037, 0.7525, 0.941, 0.7525, 0.941, 0.9297, 0.9037, 0.9297, 0.9037, 0.7525, 0.941, 0.7525, 0.941, 0.9297, 0.9037, 0.9297, 0.9037, 0.7525, 0.941, 0.7525, 0.941, 0.9297, 0.9037, 0.9297, 0.9037, 0.7525, 0.941, 0.7525, 0.941, 0.9297, 0.9037, 0.9297, 0.9037, 0.7525, 0.941, 0.7525, 0.941, 0.9297, 0.9037, 0.9297, 0.9037, 0.7525, 0.941, 0.7525, 0.941, 0.9297, 0.9037, 0.9297, 0.9037, 0.7525, 0.941, 0.7525, 0.941, 0.9297, 0.9037, 0.9297, 0.9037, 0.7525, 0.941, 0.7525, 0.941, 0.9297, 0.9037, 0.9297, 0.9037, 0.7525, 0.941, 0.7525, 0.941, 0.9297, 0.9037, 0.9297, 0.9037, 0.7525, 0.941, 0.7525, 0.941, 0.9297, 0.9037, 0.9297, 0.9037, 0.7525, 0.941, 0.7525, 0.941, 0.9297, 0.9037, 0.9297, 0.9037, 0.7525, 0.941, 0.7525, 0.941, 0.9297, 0.9037, 0.9297, 0.9037, 0.7525, 0.941, 0.7525, 0.941, 0.9297, 0.9037, 0.9297, 0.9037, 0.7525, 0.941, 0.7525, 0.941, 0.9297, 0.9037, 0.9297, 0.9037, 0.7525, 0.941, 0.7525, 0.941, 0.9297, 0.9037, 0.9297, 0.9037, 0.7525, 0.941, 0.7525, 0.941, 0.9297, 0.9037, 0.9297, 0.9037, 0.7525, 0.941, 0.7525, 0.941, 0.9297, 0.9037, 0.9297, 0.9037, 0.7525, 0.941, 0.7525, 0.941, 0.9297, 0.9037, 0.9297, 0.9037, 0.7525, 0.941, 0.7525, 0.941, 0.9297, 0.9037, 0.9297, 0.9037, 0.7525, 0.941, 0.7525, 0.941, 0.9297, 0.9037, 0.9297, 0.9037, 0.7525, 0.941, 0.7525, 0.941, 0.9297, 0.9037, 0.9297, 0.9037, 0.7525, 0.941, 0.7525, 0.941, 0.9297, 0.9037, 0.9297, 0.9037, 0.7525, 0.941, 0.7525, 0.941, 0.9297, 0.9037, 0.9297, 0.9037, 0.7525, 0.941, 0.7525, 0.941, 0.9297, 0.9037, 0.9297, 0.9037, 0.7525, 0.941, 0.7525, 0.941, 0.9297, 0.9037, 0.9297, 0.9037, 0.7525, 0.941, 0.7525, 0.941, 0.9297, 0.9037, 0.9297, 0.9037, 0.7525, 0.941, 0.7525, 0.941, 0.9297, 0.9037, 0.9297, 0.9037, 0.7525, 0.941, 0.7525, 0.941, 0.9297, 0.9037, 0.9297, 0.9037, 0.7525, 0.941, 0.7525, 0.941, 0.9297, 0.9037, 0.9297, 0.9037, 0.7525, 0.941, 0.7525, 0.941, 0.9297, 0.9037, 0.9297, 0.9037, 0.7525, 0.941, 0.7525, 0.941, 0.9297, 0.9037, 0.9297, 0.9037, 0.7525, 0.941, 0.7525, 0.941, 0.9297, 0.9037, 0.9297, 0.9037, 0.7525, 0.941, 0.7525, 0.941, 0.9297, 0.9037, 0.9297, 0.9037, 0.7525, 0.941, 0.7525, 0.941, 0.9297, 0.9037, 0.9297, 0.9037, 0.7525, 0.941, 0.7525, 0.941, 0.9297, 0.9037, 0.9297, 0.9037, 0.7525, 0.941, 0.7525, 0.941, 0.9297, 0.9037, 0.9297, 0.9037, 0.7525, 0.941, 0.7525, 0.941, 0.9297, 0.9037, 0.9297, 0.9037, 0.7525, 0.941, 0.7525, 0.941, 0.9297, 0.9037, 0.9297, 0.9037, 0.7525, 0.941, 0.7525, 0.941, 0.9297, 0.9037, 0.9297, 0.9037, 0.7525, 0.941, 0.7525, 0.941, 0.9297, 0.9037, 0.9297, 0.9037, 0.7525, 0.941, 0.7525, 0.8131, 0.8995, 0.8131, 0.9288, 0.786, 0.9294, 0.786, 0.9, 0.9433, 0.9806, 0.9239, 0.9806, 0.9239, 0.7008, 0.9433, 0.7008, 0.7741, 0.9288, 0.747, 0.9294, 0.747, 0.9, 0.7741, 0.8995, 0.9746, 0.7008, 0.9941, 0.7008, 0.9941, 0.9806, 0.9746, 0.9806, 0.9552, 0.9806, 0.9552, 0.7008, 0.9746, 0.7008, 0.9746, 0.9806, 0.9239, 0.7008, 0.9239, 0.9806, 0.9045, 0.9806, 0.9045, 0.7008, 0.8131, 0.8995, 0.8131, 0.9288, 0.786, 0.9294, 0.786, 0.9, 0.9433, 0.9806, 0.9239, 0.9806, 0.9239, 0.7008, 0.9433, 0.7008, 0.7741, 0.9288, 0.747, 0.9294, 0.747, 0.9, 0.7741, 0.8995, 0.9746, 0.7008, 0.9941, 0.7008, 0.9941, 0.9806, 0.9746, 0.9806, 0.9552, 0.9806, 0.9552, 0.7008, 0.9746, 0.7008, 0.9746, 0.9806, 0.9239, 0.7008, 0.9239, 0.9806, 0.9045, 0.9806, 0.9045, 0.7008, 0.941, 0.9297, 0.9037, 0.9297, 0.9037, 0.7525, 0.941, 0.7525, 0.941, 0.9297, 0.9037, 0.9297, 0.9037, 0.7525, 0.941, 0.7525, 0.941, 0.9297, 0.9037, 0.9297, 0.9037, 0.7525, 0.941, 0.7525, 0.941, 0.9297, 0.9037, 0.9297, 0.9037, 0.7525, 0.941, 0.7525, 0.941, 0.9297, 0.9037, 0.9297, 0.9037, 0.7525, 0.941, 0.7525, 0.941, 0.9297, 0.9037, 0.9297, 0.9037, 0.7525, 0.941, 0.7525, 0.8131, 0.8995, 0.8131, 0.9288, 0.786, 0.9294, 0.786, 0.9, 0.9433, 0.9806, 0.9239, 0.9806, 0.9239, 0.7008, 0.9433, 0.7008, 0.7741, 0.9288, 0.747, 0.9294, 0.747, 0.9, 0.7741, 0.8995, 0.9746, 0.7008, 0.9941, 0.7008, 0.9941, 0.9806, 0.9746, 0.9806, 0.9552, 0.9806, 0.9552, 0.7008, 0.9746, 0.7008, 0.9746, 0.9806, 0.9239, 0.7008, 0.9239, 0.9806, 0.9045, 0.9806, 0.9045, 0.7008, 0.8131, 0.8995, 0.8131, 0.9288, 0.786, 0.9294, 0.786, 0.9, 0.9433, 0.9806, 0.9239, 0.9806, 0.9239, 0.7008, 0.9433, 0.7008, 0.7741, 0.9288, 0.747, 0.9294, 0.747, 0.9, 0.7741, 0.8995, 0.9746, 0.7008, 0.9941, 0.7008, 0.9941, 0.9806, 0.9746, 0.9806, 0.9552, 0.9806, 0.9552, 0.7008, 0.9746, 0.7008, 0.9746, 0.9806, 0.9239, 0.7008, 0.9239, 0.9806, 0.9045, 0.9806, 0.9045, 0.7008, 0.941, 0.9297, 0.9037, 0.9297, 0.9037, 0.7525, 0.941, 0.7525, 0.941, 0.9297, 0.9037, 0.9297, 0.9037, 0.7525, 0.941, 0.7525, 0.941, 0.9297, 0.9037, 0.9297, 0.9037, 0.7525, 0.941, 0.7525, 0.6726, 0.4959, 0.7586, 0.4941, 0.7598, 0.4299, 0.669, 0.4319, 0.6726, 0.4959, 0.669, 0.4319, 0.7598, 0.4299, 0.7586, 0.4941, 0.669, 0.4319, 0.7598, 0.4299, 0.7598, 0.4299, 0.669, 0.4319, 0.6726, 0.4959, 0.669, 0.4319, 0.669, 0.4319, 0.6726, 0.4959, 0.755, 0.6864, 0.6834, 0.688, 0.6834, 0.688, 0.755, 0.6864, 0.6834, 0.688, 0.6726, 0.4959, 0.6726, 0.4959, 0.6834, 0.688, 0.755, 0.6864, 0.6834, 0.688, 0.6834, 0.688, 0.755, 0.6864, 0.6726, 0.4959, 0.669, 0.4319, 0.669, 0.4319, 0.6726, 0.4959, 0.669, 0.4319, 0.7598, 0.4299, 0.7598, 0.4299, 0.669, 0.4319, 0.6726, 0.4959, 0.669, 0.4319, 0.7598, 0.4299, 0.7586, 0.4941, 0.6834, 0.688, 0.6726, 0.4959, 0.7586, 0.4941, 0.755, 0.6864, 0.6834, 0.688, 0.755, 0.6864, 0.7586, 0.4941, 0.6726, 0.4959, 0.6726, 0.4959, 0.7586, 0.4941, 0.7598, 0.4299, 0.669, 0.4319, 0.6834, 0.688, 0.6726, 0.4959, 0.6726, 0.4959, 0.6834, 0.688, 0.7598, 0.4299, 0.7586, 0.4941, 0.7586, 0.4941, 0.7598, 0.4299, 0.6834, 0.688, 0.6726, 0.4959, 0.7586, 0.4941, 0.755, 0.6864, 0.6834, 0.688, 0.755, 0.6864, 0.7586, 0.4941, 0.6726, 0.4959, 0.7586, 0.4941, 0.755, 0.6864, 0.755, 0.6864, 0.7586, 0.4941, 0.6726, 0.4959, 0.7586, 0.4941, 0.7598, 0.4299, 0.669, 0.4319, 0.6726, 0.4959, 0.669, 0.4319, 0.7598, 0.4299, 0.7586, 0.4941, 0.669, 0.4319, 0.7598, 0.4299, 0.7598, 0.4299, 0.669, 0.4319, 0.6726, 0.4959, 0.669, 0.4319, 0.669, 0.4319, 0.6726, 0.4959, 0.755, 0.6864, 0.6834, 0.688, 0.6834, 0.688, 0.755, 0.6864, 0.6834, 0.688, 0.6726, 0.4959, 0.6726, 0.4959, 0.6834, 0.688, 0.755, 0.6864, 0.6834, 0.688, 0.6834, 0.688, 0.755, 0.6864, 0.6726, 0.4959, 0.669, 0.4319, 0.669, 0.4319, 0.6726, 0.4959, 0.669, 0.4319, 0.7598, 0.4299, 0.7598, 0.4299, 0.669, 0.4319, 0.6726, 0.4959, 0.669, 0.4319, 0.7598, 0.4299, 0.7586, 0.4941, 0.7598, 0.4299, 0.7586, 0.4941, 0.7586, 0.4941, 0.7598, 0.4299, 0.6834, 0.688, 0.6726, 0.4959, 0.7586, 0.4941, 0.755, 0.6864, 0.6834, 0.688, 0.755, 0.6864, 0.7586, 0.4941, 0.6726, 0.4959, 0.6726, 0.4959, 0.7586, 0.4941, 0.7598, 0.4299, 0.669, 0.4319, 0.7586, 0.4941, 0.755, 0.6864, 0.755, 0.6864, 0.7586, 0.4941, 0.6834, 0.688, 0.6726, 0.4959, 0.6726, 0.4959, 0.6834, 0.688, 0.7598, 0.4299, 0.7586, 0.4941, 0.7586, 0.4941, 0.7598, 0.4299, 0.6834, 0.688, 0.6726, 0.4959, 0.7586, 0.4941, 0.755, 0.6864, 0.6834, 0.688, 0.755, 0.6864, 0.7586, 0.4941, 0.6726, 0.4959, 0.7586, 0.4941, 0.755, 0.6864, 0.755, 0.6864, 0.7586, 0.4941, 0.6726, 0.4959, 0.7586, 0.4941, 0.7598, 0.4299, 0.669, 0.4319, 0.6726, 0.4959, 0.669, 0.4319, 0.7598, 0.4299, 0.7586, 0.4941, 0.669, 0.4319, 0.7598, 0.4299, 0.7598, 0.4299, 0.669, 0.4319, 0.6726, 0.4959, 0.669, 0.4319, 0.669, 0.4319, 0.6726, 0.4959, 0.755, 0.6864, 0.6834, 0.688, 0.6834, 0.688, 0.755, 0.6864, 0.6834, 0.688, 0.6726, 0.4959, 0.6726, 0.4959, 0.6834, 0.688, 0.755, 0.6864, 0.6834, 0.688, 0.6834, 0.688, 0.755, 0.6864, 0.6726, 0.4959, 0.669, 0.4319, 0.669, 0.4319, 0.6726, 0.4959, 0.669, 0.4319, 0.7598, 0.4299, 0.7598, 0.4299, 0.669, 0.4319, 0.6726, 0.4959, 0.669, 0.4319, 0.7598, 0.4299, 0.7586, 0.4941, 0.7598, 0.4299, 0.7586, 0.4941, 0.7586, 0.4941, 0.7598, 0.4299, 0.6834, 0.688, 0.6726, 0.4959, 0.7586, 0.4941, 0.755, 0.6864, 0.6834, 0.688, 0.755, 0.6864, 0.7586, 0.4941, 0.6726, 0.4959, 0.6726, 0.4959, 0.7586, 0.4941, 0.7598, 0.4299, 0.669, 0.4319, 0.7586, 0.4941, 0.755, 0.6864, 0.755, 0.6864, 0.7586, 0.4941, 0.6834, 0.688, 0.6726, 0.4959, 0.6726, 0.4959, 0.6834, 0.688, 0.7598, 0.4299, 0.7586, 0.4941, 0.7586, 0.4941, 0.7598, 0.4299, 0.6834, 0.688, 0.6726, 0.4959, 0.7586, 0.4941, 0.755, 0.6864, 0.6834, 0.688, 0.755, 0.6864, 0.7586, 0.4941, 0.6726, 0.4959, 0.7586, 0.4941, 0.755, 0.6864, 0.755, 0.6864, 0.7586, 0.4941, 0.755, 0.6864, 0.6834, 0.688, 0.6834, 0.688, 0.755, 0.6864, 0.669, 0.4319, 0.7598, 0.4299, 0.7598, 0.4299, 0.669, 0.4319, 0.6726, 0.4959, 0.669, 0.4319, 0.7598, 0.4299, 0.7586, 0.4941, 0.6726, 0.4959, 0.7586, 0.4941, 0.7598, 0.4299, 0.669, 0.4319, 0.7598, 0.4299, 0.7586, 0.4941, 0.7586, 0.4941, 0.7598, 0.4299, 0.6834, 0.688, 0.6726, 0.4959, 0.7586, 0.4941, 0.755, 0.6864, 0.6834, 0.688, 0.755, 0.6864, 0.7586, 0.4941, 0.6726, 0.4959, 0.7586, 0.4941, 0.755, 0.6864, 0.755, 0.6864, 0.7586, 0.4941, 0.6726, 0.4959, 0.7586, 0.4941, 0.7598, 0.4299, 0.669, 0.4319, 0.6726, 0.4959, 0.669, 0.4319, 0.7598, 0.4299, 0.7586, 0.4941, 0.669, 0.4319, 0.7598, 0.4299, 0.7598, 0.4299, 0.669, 0.4319, 0.6726, 0.4959, 0.669, 0.4319, 0.669, 0.4319, 0.6726, 0.4959, 0.755, 0.6864, 0.6834, 0.688, 0.6834, 0.688, 0.755, 0.6864, 0.6834, 0.688, 0.6726, 0.4959, 0.6726, 0.4959, 0.6834, 0.688, 0.755, 0.6864, 0.6834, 0.688, 0.6834, 0.688, 0.755, 0.6864, 0.6726, 0.4959, 0.669, 0.4319, 0.669, 0.4319, 0.6726, 0.4959, 0.669, 0.4319, 0.7598, 0.4299, 0.7598, 0.4299, 0.669, 0.4319, 0.6726, 0.4959, 0.669, 0.4319, 0.7598, 0.4299, 0.7586, 0.4941, 0.6834, 0.688, 0.6726, 0.4959, 0.7586, 0.4941, 0.755, 0.6864, 0.6834, 0.688, 0.755, 0.6864, 0.7586, 0.4941, 0.6726, 0.4959, 0.6726, 0.4959, 0.7586, 0.4941, 0.7598, 0.4299, 0.669, 0.4319, 0.6834, 0.688, 0.6726, 0.4959, 0.6726, 0.4959, 0.6834, 0.688, 0.7598, 0.4299, 0.7586, 0.4941, 0.7586, 0.4941, 0.7598, 0.4299, 0.6834, 0.688, 0.6726, 0.4959, 0.7586, 0.4941, 0.755, 0.6864, 0.6834, 0.688, 0.755, 0.6864, 0.7586, 0.4941, 0.6726, 0.4959, 0.7586, 0.4941, 0.755, 0.6864, 0.755, 0.6864, 0.7586, 0.4941, 0.6726, 0.4959, 0.7586, 0.4941, 0.7598, 0.4299, 0.669, 0.4319, 0.6726, 0.4959, 0.669, 0.4319, 0.7598, 0.4299, 0.7586, 0.4941, 0.669, 0.4319, 0.7598, 0.4299, 0.7598, 0.4299, 0.669, 0.4319, 0.6726, 0.4959, 0.669, 0.4319, 0.669, 0.4319, 0.6726, 0.4959, 0.755, 0.6864, 0.6834, 0.688, 0.6834, 0.688, 0.755, 0.6864, 0.6834, 0.688, 0.6726, 0.4959, 0.6726, 0.4959, 0.6834, 0.688, 0.755, 0.6864, 0.6834, 0.688, 0.6834, 0.688, 0.755, 0.6864, 0.6726, 0.4959, 0.669, 0.4319, 0.669, 0.4319, 0.6726, 0.4959, 0.669, 0.4319, 0.7598, 0.4299, 0.7598, 0.4299, 0.669, 0.4319, 0.6726, 0.4959, 0.669, 0.4319, 0.7598, 0.4299, 0.7586, 0.4941, 0.7598, 0.4299, 0.7586, 0.4941, 0.7586, 0.4941, 0.7598, 0.4299, 0.6834, 0.688, 0.6726, 0.4959, 0.7586, 0.4941, 0.755, 0.6864, 0.6834, 0.688, 0.755, 0.6864, 0.7586, 0.4941, 0.6726, 0.4959, 0.6726, 0.4959, 0.7586, 0.4941, 0.7598, 0.4299, 0.669, 0.4319, 0.7586, 0.4941, 0.755, 0.6864, 0.755, 0.6864, 0.7586, 0.4941, 0.6834, 0.688, 0.6726, 0.4959, 0.6726, 0.4959, 0.6834, 0.688, 0.7598, 0.4299, 0.7586, 0.4941, 0.7586, 0.4941, 0.7598, 0.4299, 0.6834, 0.688, 0.6726, 0.4959, 0.7586, 0.4941, 0.755, 0.6864, 0.6834, 0.688, 0.755, 0.6864, 0.7586, 0.4941, 0.6726, 0.4959, 0.7586, 0.4941, 0.755, 0.6864, 0.755, 0.6864, 0.7586, 0.4941, 0.6726, 0.4959, 0.7586, 0.4941, 0.7598, 0.4299, 0.669, 0.4319, 0.6726, 0.4959, 0.669, 0.4319, 0.7598, 0.4299, 0.7586, 0.4941, 0.669, 0.4319, 0.7598, 0.4299, 0.7598, 0.4299, 0.669, 0.4319, 0.6726, 0.4959, 0.669, 0.4319, 0.669, 0.4319, 0.6726, 0.4959, 0.755, 0.6864, 0.6834, 0.688, 0.6834, 0.688, 0.755, 0.6864, 0.6834, 0.688, 0.6726, 0.4959, 0.6726, 0.4959, 0.6834, 0.688, 0.755, 0.6864, 0.6834, 0.688, 0.6834, 0.688, 0.755, 0.6864, 0.6726, 0.4959, 0.669, 0.4319, 0.669, 0.4319, 0.6726, 0.4959, 0.669, 0.4319, 0.7598, 0.4299, 0.7598, 0.4299, 0.669, 0.4319, 0.6726, 0.4959, 0.669, 0.4319, 0.7598, 0.4299, 0.7586, 0.4941, 0.7598, 0.4299, 0.7586, 0.4941, 0.7586, 0.4941, 0.7598, 0.4299, 0.6834, 0.688, 0.6726, 0.4959, 0.7586, 0.4941, 0.755, 0.6864, 0.6834, 0.688, 0.755, 0.6864, 0.7586, 0.4941, 0.6726, 0.4959, 0.6726, 0.4959, 0.7586, 0.4941, 0.7598, 0.4299, 0.669, 0.4319, 0.7586, 0.4941, 0.755, 0.6864, 0.755, 0.6864, 0.7586, 0.4941, 0.6834, 0.688, 0.6726, 0.4959, 0.6726, 0.4959, 0.6834, 0.688, 0.7598, 0.4299, 0.7586, 0.4941, 0.7586, 0.4941, 0.7598, 0.4299, 0.6834, 0.688, 0.6726, 0.4959, 0.7586, 0.4941, 0.755, 0.6864, 0.6834, 0.688, 0.755, 0.6864, 0.7586, 0.4941, 0.6726, 0.4959, 0.7586, 0.4941, 0.755, 0.6864, 0.755, 0.6864, 0.7586, 0.4941, 0.755, 0.6864, 0.6834, 0.688, 0.6834, 0.688, 0.755, 0.6864, 0.669, 0.4319, 0.7598, 0.4299, 0.7598, 0.4299, 0.669, 0.4319, 0.6726, 0.4959, 0.669, 0.4319, 0.7598, 0.4299, 0.7586, 0.4941, 0.6726, 0.4959, 0.7586, 0.4941, 0.7598, 0.4299, 0.669, 0.4319, 0.7598, 0.4299, 0.7586, 0.4941, 0.7586, 0.4941, 0.7598, 0.4299, 0.6834, 0.688, 0.6726, 0.4959, 0.7586, 0.4941, 0.755, 0.6864, 0.6834, 0.688, 0.755, 0.6864, 0.7586, 0.4941, 0.6726, 0.4959, 0.7586, 0.4941, 0.755, 0.6864, 0.755, 0.6864, 0.7586, 0.4941, 0.6834, 0.688, 0.6726, 0.4959, 0.6726, 0.4959, 0.6834, 0.688, 0.7192, 0.6872, 0.7156, 0.495, 0.7586, 0.4941, 0.755, 0.6864, 0.7192, 0.6872, 0.755, 0.6864, 0.7586, 0.4941, 0.7156, 0.495, 0.7586, 0.4941, 0.755, 0.6864, 0.755, 0.6864, 0.7586, 0.4941, 0.7192, 0.6872, 0.6834, 0.688, 0.6834, 0.688, 0.7192, 0.6872, 0.7156, 0.495, 0.6726, 0.4959, 0.6726, 0.4959, 0.7156, 0.495, 0.7586, 0.4941, 0.7156, 0.495, 0.7156, 0.495, 0.7586, 0.4941, 0.755, 0.6864, 0.7192, 0.6872, 0.7192, 0.6872, 0.755, 0.6864, 0.6834, 0.688, 0.7192, 0.6872, 0.7156, 0.495, 0.6726, 0.4959, 0.6834, 0.688, 0.6726, 0.4959, 0.7156, 0.495, 0.7192, 0.6872, 0.532, 0.4482, 0.5341, 0.5101, 0.5906, 0.5093, 0.5885, 0.4474, 0.5341, 0.5101, 0.5462, 0.6901, 0.6026, 0.6893, 0.5906, 0.5093, 0.3474, 0.5332, 0.3457, 0.4713, 0.3946, 0.4705, 0.3964, 0.5324, 0.3577, 0.7133, 0.3474, 0.5332, 0.3964, 0.5324, 0.4067, 0.7124, 0.5334, 0.4484, 0.5355, 0.5103, 0.592, 0.5095, 0.5899, 0.4476, 0.5355, 0.5103, 0.5475, 0.6904, 0.604, 0.6895, 0.592, 0.5095, 0.3486, 0.5335, 0.3469, 0.4715, 0.3958, 0.4707, 0.3976, 0.5326, 0.3589, 0.7135, 0.3486, 0.5335, 0.3976, 0.5326, 0.4079, 0.7127])
me_wellmesh.materials.append(mat_well)
me_wellmesh.use_remesh_preserve_volume = False
me_wellmesh.use_remesh_preserve_attributes = False
me_wellmesh.use_mirror_vertex_groups = False
me_wellmesh.use_paint_bone_selection = False
me_wellmesh.use_paint_mask = True
me_wellmesh.update()
me_wellcollider = bpy.data.meshes.new('WellCollider')
me_wellcollider.from_pydata([(-0.6335, 0.9808, 0.0), (-1.0, 0.9808, 1.356), (0.6335, 0.9808, 0.0), (1.0, 0.9808, 1.356), (-0.6335, -0.6621, 0.0), (-1.0, -0.6621, 1.356), (0.6335, -0.6621, 0.0), (1.0, -0.6621, 1.356), (1.0, 0.1634, 0.0), (1.0, 0.1634, 2.053), (-1.0, 0.1634, 0.0), (-1.0, 0.1634, 2.053), (0.2019, -0.4555, 0.0), (0.2019, -0.4555, 0.4019), (0.4847, -0.7384, 0.0), (0.4847, -0.7384, 0.4019), (-0.08098, -0.7384, 0.0), (-0.08098, -0.7384, 0.4019), (0.2019, -1.021, 0.0), (0.2019, -1.021, 0.4019)], [], [(0, 1, 3, 2), (8, 9, 6), (6, 7, 5, 4), (10, 11, 0), (8, 6, 4, 10), (9, 3, 1, 11), (7, 9, 11, 5), (2, 8, 10, 0), (4, 11, 10), (2, 9, 8), (12, 13, 15, 14), (14, 15, 19, 18), (18, 19, 17, 16), (16, 17, 13, 12), (14, 18, 16, 12), (19, 15, 13, 17), (11, 4, 5), (0, 11, 1), (6, 9, 7), (9, 2, 3)])
me_wellcollider.use_remesh_preserve_volume = False
me_wellcollider.use_remesh_preserve_attributes = False
me_wellcollider.use_mirror_vertex_groups = False
me_wellcollider.update()

# ---- objects
ob_camera = bpy.data.objects.new('Camera', cam_camera)
ob_hemi = bpy.data.objects.new('Hemi', light_hemi)
ob_wellmesh = bpy.data.objects.new('WellMesh', me_wellmesh)
ob_wellcollider__colonly = bpy.data.objects.new('WellCollider -colonly', me_wellcollider)

# ---- transforms, parenting, visibility, modifiers, constraints
ob_camera.location = (1.443, -2.507, 2.829)
ob_camera.rotation_euler = (0.9596, -1.501e-05, 0.5116)
ob_camera.hide_viewport = True
ob_camera.lineart.crease_threshold = 0.0
ob_hemi.location = (0.0, 0.0, 0.0)
ob_hemi.rotation_euler = (-0.588, 0.4478, -0.281)
ob_hemi.hide_viewport = True
ob_hemi.lineart.crease_threshold = 0.0
ob_wellmesh.location = (0.0, 0.0, 0.0)
ob_wellmesh.lineart.crease_threshold = 0.0
ob_wellcollider__colonly.parent = ob_wellmesh
ob_wellcollider__colonly.location = (0.0, 0.0, 0.0)
ob_wellcollider__colonly.hide_render = True
ob_wellcollider__colonly.display_type = 'WIRE'
ob_wellcollider__colonly.show_wire = True
ob_wellcollider__colonly.show_all_edges = True
ob_wellcollider__colonly.lineart.crease_threshold = 0.0

# ---- collection membership
col_collection_1.objects.link(ob_camera)
col_collection_1.objects.link(ob_hemi)
col_collection_1.objects.link(ob_wellmesh)
col_collection_1.objects.link(ob_wellcollider__colonly)

# ---- scene / render settings (as saved in the file)
scene.camera = ob_camera
scene.frame_start = 1; scene.frame_end = 250; scene.frame_set(0)
scene.render.engine = 'BLENDER_EEVEE_NEXT'
scene.render.resolution_x = 256
scene.render.resolution_y = 256
scene.render.resolution_percentage = 50
scene.render.dither_intensity = 0.0
scene.render.film_transparent = True
scene.cycles.use_denoising = False
scene.cycles.samples = 128
scene.cycles.sampling_pattern = 'TABULATED_SOBOL'
scene.cycles.use_adaptive_sampling = False
scene.cycles.use_light_tree = False
scene.cycles.blur_glossy = 0.0
scene.cycles.sample_clamp_indirect = 0.0
scene.view_settings.view_transform = 'Standard'
bpy.context.view_layer.update()
